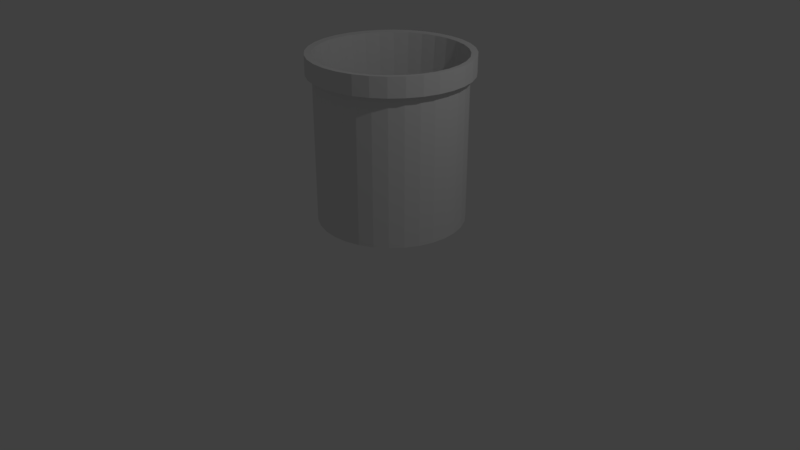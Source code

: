 # Source: James_Plant_pot.blend  (saved by Blender 2.78.0; exported with 4.5.12 LTS)
import bpy
from mathutils import Matrix  # noqa: F401  (used for matrix-valued properties, if any)

bpy.ops.wm.read_factory_settings(use_empty=True)
scene = bpy.context.scene
scene.name = 'Scene'

# ---- collections
col_collection_1 = bpy.data.collections.new('Collection 1'); scene.collection.children.link(col_collection_1)

# ---- world
world_world = bpy.data.worlds.new('World'); scene.world = world_world
world_world.color = (0.05088, 0.05088, 0.05088)
world_world.use_sun_shadow = False
world_world.sun_shadow_jitter_overblur = 0.0
world_world.cycles.sampling_method = 'MANUAL'

# ---- cameras
cam_camera = bpy.data.cameras.new('Camera')
cam_camera.clip_end = 100.0
cam_camera.lens = 35.0
cam_camera.sensor_width = 32.0
cam_camera.sensor_height = 18.0
cam_camera.ortho_scale = 7.314
cam_camera.dof.focus_distance = 0.0
cam_camera.dof.aperture_fstop = 128.0

# ---- lights
light_lamp = bpy.data.lights.new('Lamp', 'POINT')
light_lamp.transmission_factor = 0.0
light_lamp.cutoff_distance = 30.0
light_lamp.energy = 100.0
light_lamp.shadow_buffer_clip_start = 1.001
light_lamp.shadow_soft_size = 0.1
light_lamp.shadow_maximum_resolution = 0.006
light_lamp.use_absolute_resolution = True

# ---- meshes
me_cylinder = bpy.data.meshes.new('Cylinder')
me_cylinder.from_pydata([(0.0, 1.0, -1.0), (0.0, 1.0, 1.0), (0.1951, 0.9808, -1.0), (0.1951, 0.9808, 1.0), (0.3827, 0.9239, -1.0), (0.3827, 0.9239, 1.0), (0.5556, 0.8315, -1.0), (0.5556, 0.8315, 1.0), (0.7071, 0.7071, -1.0), (0.7071, 0.7071, 1.0), (0.8315, 0.5556, -1.0), (0.8315, 0.5556, 1.0), (0.9239, 0.3827, -1.0), (0.9239, 0.3827, 1.0), (0.9808, 0.1951, -1.0), (0.9808, 0.1951, 1.0), (1.0, 7.55e-08, -1.0), (1.0, 7.55e-08, 1.0), (0.9808, -0.1951, -1.0), (0.9808, -0.1951, 1.0), (0.9239, -0.3827, -1.0), (0.9239, -0.3827, 1.0), (0.8315, -0.5556, -1.0), (0.8315, -0.5556, 1.0), (0.7071, -0.7071, -1.0), (0.7071, -0.7071, 1.0), (0.5556, -0.8315, -1.0), (0.5556, -0.8315, 1.0), (0.3827, -0.9239, -1.0), (0.3827, -0.9239, 1.0), (0.1951, -0.9808, -1.0), (0.1951, -0.9808, 1.0), (-3.258e-07, -1.0, -1.0), (-3.258e-07, -1.0, 1.0), (-0.1951, -0.9808, -1.0), (-0.1951, -0.9808, 1.0), (-0.3827, -0.9239, -1.0), (-0.3827, -0.9239, 1.0), (-0.5556, -0.8315, -1.0), (-0.5556, -0.8315, 1.0), (-0.7071, -0.7071, -1.0), (-0.7071, -0.7071, 1.0), (-0.8315, -0.5556, -1.0), (-0.8315, -0.5556, 1.0), (-0.9239, -0.3827, -1.0), (-0.9239, -0.3827, 1.0), (-0.9808, -0.1951, -1.0), (-0.9808, -0.1951, 1.0), (-1.0, 9.656e-07, -1.0), (-1.0, 9.656e-07, 1.0), (-0.9808, 0.1951, -1.0), (-0.9808, 0.1951, 1.0), (-0.9239, 0.3827, -1.0), (-0.9239, 0.3827, 1.0), (-0.8315, 0.5556, -1.0), (-0.8315, 0.5556, 1.0), (-0.7071, 0.7071, -1.0), (-0.7071, 0.7071, 1.0), (-0.5556, 0.8315, -1.0), (-0.5556, 0.8315, 1.0), (-0.3827, 0.9239, -1.0), (-0.3827, 0.9239, 1.0), (-0.1951, 0.9808, -1.0), (-0.1951, 0.9808, 1.0), (0.1951, 0.9808, 1.24), (0.0, 1.0, 1.24), (0.3827, 0.9239, 1.24), (0.5556, 0.8315, 1.24), (0.7071, 0.7071, 1.24), (0.8315, 0.5556, 1.24), (0.9239, 0.3827, 1.24), (0.9808, 0.1951, 1.24), (1.0, 7.55e-08, 1.24), (0.9808, -0.1951, 1.24), (0.9239, -0.3827, 1.24), (0.8315, -0.5556, 1.24), (0.7071, -0.7071, 1.24), (0.5556, -0.8315, 1.24), (0.3827, -0.9239, 1.24), (0.1951, -0.9808, 1.24), (-3.258e-07, -1.0, 1.24), (-0.1951, -0.9808, 1.24), (-0.3827, -0.9239, 1.24), (-0.5556, -0.8315, 1.24), (-0.7071, -0.7071, 1.24), (-0.8315, -0.5556, 1.24), (-0.9239, -0.3827, 1.24), (-0.9808, -0.1951, 1.24), (-1.0, 9.656e-07, 1.24), (-0.9808, 0.1951, 1.24), (-0.9239, 0.3827, 1.24), (-0.8315, 0.5556, 1.24), (-0.7071, 0.7071, 1.24), (-0.5556, 0.8315, 1.24), (-0.3827, 0.9239, 1.24), (-0.1951, 0.9808, 1.24), (0.212, 1.066, 0.9896), (-1.029e-08, 1.086, 0.9896), (0.4158, 1.004, 0.9896), (0.6036, 0.9034, 0.9896), (0.7683, 0.7683, 0.9896), (0.9034, 0.6036, 0.9896), (1.004, 0.4158, 0.9896), (1.066, 0.212, 0.9896), (1.086, 5.746e-08, 0.9896), (1.066, -0.212, 0.9896), (1.004, -0.4158, 0.9896), (0.9034, -0.6036, 0.9896), (0.7683, -0.7683, 0.9896), (0.6036, -0.9034, 0.9896), (0.4158, -1.004, 0.9896), (0.212, -1.066, 0.9896), (-3.643e-07, -1.086, 0.9896), (-0.212, -1.066, 0.9896), (-0.4158, -1.004, 0.9896), (-0.6036, -0.9034, 0.9896), (-0.7683, -0.7683, 0.9896), (-0.9034, -0.6036, 0.9896), (-1.004, -0.4158, 0.9896), (-1.066, -0.212, 0.9896), (-1.086, 1.025e-06, 0.9896), (-1.066, 0.212, 0.9896), (-1.004, 0.4158, 0.9896), (-0.9034, 0.6036, 0.9896), (-0.7683, 0.7683, 0.9896), (-0.6036, 0.9034, 0.9896), (-0.4158, 1.004, 0.9896), (-0.212, 1.066, 0.9896), (0.212, 1.066, 1.251), (-1.029e-08, 1.086, 1.251), (0.4158, 1.004, 1.251), (0.6036, 0.9034, 1.251), (0.7683, 0.7683, 1.251), (0.9034, 0.6036, 1.251), (1.004, 0.4158, 1.251), (1.066, 0.212, 1.251), (1.086, 5.746e-08, 1.251), (1.066, -0.212, 1.251), (1.004, -0.4158, 1.251), (0.9034, -0.6036, 1.251), (0.7683, -0.7683, 1.251), (0.6036, -0.9034, 1.251), (0.4158, -1.004, 1.251), (0.212, -1.066, 1.251), (-3.643e-07, -1.086, 1.251), (-0.212, -1.066, 1.251), (-0.4158, -1.004, 1.251), (-0.6036, -0.9034, 1.251), (-0.7683, -0.7683, 1.251), (-0.9034, -0.6036, 1.251), (-1.004, -0.4158, 1.251), (-1.066, -0.212, 1.251), (-1.086, 1.025e-06, 1.251), (-1.066, 0.212, 1.251), (-1.004, 0.4158, 1.251), (-0.9034, 0.6036, 1.251), (-0.7683, 0.7683, 1.251), (-0.6036, 0.9034, 1.251), (-0.4158, 1.004, 1.251), (-0.212, 1.066, 1.251), (0.1597, 0.803, -0.8522), (2.152e-08, 0.8188, -0.8522), (0.3133, 0.7564, -0.8522), (0.4549, 0.6808, -0.8522), (0.579, 0.579, -0.8522), (0.6808, 0.4549, -0.8522), (0.7564, 0.3133, -0.8522), (0.803, 0.1597, -0.8522), (0.8188, 1.135e-07, -0.8522), (0.803, -0.1597, -0.8522), (0.7564, -0.3133, -0.8522), (0.6808, -0.4549, -0.8522), (0.579, -0.579, -0.8522), (0.4549, -0.6808, -0.8522), (0.3133, -0.7564, -0.8522), (0.1597, -0.803, -0.8522), (-2.453e-07, -0.8188, -0.8522), (-0.1597, -0.803, -0.8522), (-0.3133, -0.7564, -0.8522), (-0.4549, -0.6808, -0.8522), (-0.579, -0.579, -0.8522), (-0.6808, -0.4549, -0.8522), (-0.7564, -0.3133, -0.8522), (-0.803, -0.1597, -0.8522), (-0.8188, 8.423e-07, -0.8522), (-0.803, 0.1597, -0.8522), (-0.7564, 0.3133, -0.8522), (-0.6808, 0.4549, -0.8522), (-0.579, 0.579, -0.8522), (-0.4549, 0.6808, -0.8522), (-0.3133, 0.7564, -0.8522), (-0.1597, 0.803, -0.8522)], [], [(0, 1, 3, 2), (2, 3, 5, 4), (4, 5, 7, 6), (6, 7, 9, 8), (8, 9, 11, 10), (10, 11, 13, 12), (12, 13, 15, 14), (14, 15, 17, 16), (16, 17, 19, 18), (18, 19, 21, 20), (20, 21, 23, 22), (22, 23, 25, 24), (24, 25, 27, 26), (26, 27, 29, 28), (28, 29, 31, 30), (30, 31, 33, 32), (32, 33, 35, 34), (34, 35, 37, 36), (36, 37, 39, 38), (38, 39, 41, 40), (40, 41, 43, 42), (42, 43, 45, 44), (44, 45, 47, 46), (46, 47, 49, 48), (48, 49, 51, 50), (50, 51, 53, 52), (52, 53, 55, 54), (54, 55, 57, 56), (56, 57, 59, 58), (58, 59, 61, 60), (73, 74, 138, 137), (60, 61, 63, 62), (62, 63, 1, 0), (0, 2, 4, 6, 8, 10, 12, 14, 16, 18, 20, 22, 24, 26, 28, 30, 32, 34, 36, 38, 40, 42, 44, 46, 48, 50, 52, 54, 56, 58, 60, 62), (94, 93, 189, 190), (75, 76, 140, 139), (41, 39, 115, 116), (9, 7, 99, 100), (94, 95, 159, 158), (55, 53, 122, 123), (23, 21, 106, 107), (69, 70, 134, 133), (37, 35, 113, 114), (5, 3, 96, 98), (71, 72, 136, 135), (90, 91, 155, 154), (51, 49, 120, 121), (19, 17, 104, 105), (92, 93, 157, 156), (64, 66, 130, 128), (67, 68, 132, 131), (3, 1, 97, 96), (86, 87, 151, 150), (88, 89, 153, 152), (1, 63, 127, 97), (33, 31, 111, 112), (82, 83, 147, 146), (84, 85, 149, 148), (47, 45, 118, 119), (15, 13, 102, 103), (61, 59, 125, 126), (29, 27, 109, 110), (78, 79, 143, 142), (43, 41, 116, 117), (11, 9, 100, 101), (80, 81, 145, 144), (127, 126, 158, 159), (124, 123, 155, 156), (125, 124, 156, 157), (116, 115, 147, 148), (122, 121, 153, 154), (119, 118, 150, 151), (114, 113, 145, 146), (111, 110, 142, 143), (117, 116, 148, 149), (108, 107, 139, 140), (106, 105, 137, 138), (103, 102, 134, 135), (109, 108, 140, 141), (100, 99, 131, 132), (101, 100, 132, 133), (98, 96, 128, 130), (97, 127, 159, 129), (126, 125, 157, 158), (120, 119, 151, 152), (123, 122, 154, 155), (112, 111, 143, 144), (118, 117, 149, 150), (115, 114, 146, 147), (121, 120, 152, 153), (110, 109, 141, 142), (107, 106, 138, 139), (113, 112, 144, 145), (104, 103, 135, 136), (99, 98, 130, 131), (105, 104, 136, 137), (102, 101, 133, 134), (96, 97, 129, 128), (79, 80, 144, 143), (77, 78, 142, 141), (27, 25, 108, 109), (59, 57, 124, 125), (83, 84, 148, 147), (13, 11, 101, 102), (45, 43, 117, 118), (81, 82, 146, 145), (31, 29, 110, 111), (63, 61, 126, 127), (17, 15, 103, 104), (49, 47, 119, 120), (87, 88, 152, 151), (85, 86, 150, 149), (65, 64, 128, 129), (91, 92, 156, 155), (89, 90, 154, 153), (68, 69, 133, 132), (35, 33, 112, 113), (66, 67, 131, 130), (95, 65, 129, 159), (21, 19, 105, 106), (53, 51, 121, 122), (93, 94, 158, 157), (7, 5, 98, 99), (39, 37, 114, 115), (72, 73, 137, 136), (70, 71, 135, 134), (25, 23, 107, 108), (57, 55, 123, 124), (76, 77, 141, 140), (74, 75, 139, 138), (160, 161, 191, 190, 189, 188, 187, 186, 185, 184, 183, 182, 181, 180, 179, 178, 177, 176, 175, 174, 173, 172, 171, 170, 169, 168, 167, 166, 165, 164, 163, 162), (85, 84, 180, 181), (76, 75, 171, 172), (79, 78, 174, 175), (70, 69, 165, 166), (80, 79, 175, 176), (89, 88, 184, 185), (74, 73, 169, 170), (64, 65, 161, 160), (83, 82, 178, 179), (93, 92, 188, 189), (84, 83, 179, 180), (78, 77, 173, 174), (69, 68, 164, 165), (87, 86, 182, 183), (88, 87, 183, 184), (73, 72, 168, 169), (91, 90, 186, 187), (82, 81, 177, 178), (67, 66, 162, 163), (92, 91, 187, 188), (95, 94, 190, 191), (68, 67, 163, 164), (86, 85, 181, 182), (77, 76, 172, 173), (71, 70, 166, 167), (65, 95, 191, 161), (90, 89, 185, 186), (81, 80, 176, 177), (72, 71, 167, 168), (75, 74, 170, 171), (66, 64, 160, 162)])
me_cylinder.use_remesh_preserve_volume = False
me_cylinder.use_remesh_preserve_attributes = False
me_cylinder.use_mirror_vertex_groups = False
me_cylinder.update()

# ---- objects
ob_cylinder = bpy.data.objects.new('Cylinder', me_cylinder)
ob_lamp = bpy.data.objects.new('Lamp', light_lamp)
ob_camera = bpy.data.objects.new('Camera', cam_camera)

# ---- transforms, parenting, visibility, modifiers, constraints
ob_cylinder.location = (-0.3977, 0.7667, 1.177)
ob_cylinder.lineart.crease_threshold = 0.0
ob_lamp.location = (4.076, 1.005, 5.904)
ob_lamp.rotation_euler = (0.6503, 0.05522, 1.866)
ob_lamp.lock_rotations_4d = False
ob_lamp.empty_display_type = 'ARROWS'
ob_lamp.color = (0.0, 0.0, 0.0, 0.0)
ob_lamp.lineart.crease_threshold = 0.0
ob_camera.location = (7.481, -6.508, 5.344)
ob_camera.rotation_euler = (1.109, 0.0, 0.8149)
ob_camera.lock_rotations_4d = False
ob_camera.empty_display_type = 'ARROWS'
ob_camera.color = (0.0, 0.0, 0.0, 0.0)
ob_camera.display_type = 'WIRE'
ob_camera.lineart.crease_threshold = 0.0

# ---- collection membership
col_collection_1.objects.link(ob_cylinder)
col_collection_1.objects.link(ob_lamp)
col_collection_1.objects.link(ob_camera)

# ---- scene / render settings (as saved in the file)
scene.camera = ob_camera
scene.frame_start = 1; scene.frame_end = 250; scene.frame_set(1)
scene.render.engine = 'BLENDER_EEVEE_NEXT'
scene.render.resolution_percentage = 50
scene.render.dither_intensity = 0.0
scene.cycles.use_denoising = False
scene.cycles.samples = 128
scene.cycles.sampling_pattern = 'TABULATED_SOBOL'
scene.cycles.light_sampling_threshold = 0.0
scene.cycles.use_adaptive_sampling = False
scene.cycles.use_light_tree = False
scene.cycles.blur_glossy = 0.0
scene.cycles.sample_clamp_indirect = 0.0
scene.view_settings.view_transform = 'Standard'
bpy.context.view_layer.update()
